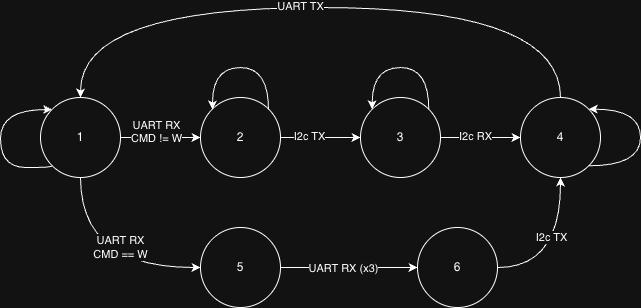

The diagram above was exported from draw.io. Its source (the exported page's mxGraphModel, read from the mxfile embedded in the PNG):
<mxGraphModel dx="814" dy="479" grid="1" gridSize="10" guides="1" tooltips="1" connect="1" arrows="1" fold="1" page="1" pageScale="1" pageWidth="827" pageHeight="1169" math="0" shadow="0">
  <root>
    <mxCell id="0" />
    <mxCell id="1" parent="0" />
    <mxCell id="ihqYDwRwUZ_NL4OwKwOS-3" value="" style="edgeStyle=orthogonalEdgeStyle;rounded=0;orthogonalLoop=1;jettySize=auto;html=1;" edge="1" parent="1" source="ihqYDwRwUZ_NL4OwKwOS-1" target="ihqYDwRwUZ_NL4OwKwOS-2">
      <mxGeometry relative="1" as="geometry" />
    </mxCell>
    <mxCell id="ihqYDwRwUZ_NL4OwKwOS-12" value="UART RX&lt;br&gt;CMD != W&lt;div&gt;&lt;br&gt;&lt;/div&gt;" style="edgeLabel;html=1;align=center;verticalAlign=middle;resizable=0;points=[];" vertex="1" connectable="0" parent="ihqYDwRwUZ_NL4OwKwOS-3">
      <mxGeometry x="-0.1" y="-1" relative="1" as="geometry">
        <mxPoint as="offset" />
      </mxGeometry>
    </mxCell>
    <mxCell id="ihqYDwRwUZ_NL4OwKwOS-18" value="" style="edgeStyle=orthogonalEdgeStyle;rounded=0;orthogonalLoop=1;jettySize=auto;html=1;entryX=0;entryY=0.5;entryDx=0;entryDy=0;exitX=0.5;exitY=1;exitDx=0;exitDy=0;curved=1;" edge="1" parent="1" source="ihqYDwRwUZ_NL4OwKwOS-1" target="ihqYDwRwUZ_NL4OwKwOS-17">
      <mxGeometry relative="1" as="geometry" />
    </mxCell>
    <mxCell id="ihqYDwRwUZ_NL4OwKwOS-19" value="UART RX&lt;div&gt;CMD == W&lt;/div&gt;" style="edgeLabel;html=1;align=center;verticalAlign=middle;resizable=0;points=[];" vertex="1" connectable="0" parent="ihqYDwRwUZ_NL4OwKwOS-18">
      <mxGeometry x="0.3702" y="-2" relative="1" as="geometry">
        <mxPoint x="-14" y="-22" as="offset" />
      </mxGeometry>
    </mxCell>
    <mxCell id="ihqYDwRwUZ_NL4OwKwOS-1" value="1" style="ellipse;whiteSpace=wrap;html=1;aspect=fixed;" vertex="1" parent="1">
      <mxGeometry x="370" y="270" width="80" height="80" as="geometry" />
    </mxCell>
    <mxCell id="ihqYDwRwUZ_NL4OwKwOS-5" value="" style="edgeStyle=orthogonalEdgeStyle;rounded=0;orthogonalLoop=1;jettySize=auto;html=1;" edge="1" parent="1" source="ihqYDwRwUZ_NL4OwKwOS-2" target="ihqYDwRwUZ_NL4OwKwOS-4">
      <mxGeometry relative="1" as="geometry" />
    </mxCell>
    <mxCell id="ihqYDwRwUZ_NL4OwKwOS-13" value="I2c TX" style="edgeLabel;html=1;align=center;verticalAlign=middle;resizable=0;points=[];" vertex="1" connectable="0" parent="ihqYDwRwUZ_NL4OwKwOS-5">
      <mxGeometry x="-0.2786" y="1" relative="1" as="geometry">
        <mxPoint as="offset" />
      </mxGeometry>
    </mxCell>
    <mxCell id="ihqYDwRwUZ_NL4OwKwOS-2" value="2" style="ellipse;whiteSpace=wrap;html=1;aspect=fixed;" vertex="1" parent="1">
      <mxGeometry x="530" y="270" width="80" height="80" as="geometry" />
    </mxCell>
    <mxCell id="ihqYDwRwUZ_NL4OwKwOS-7" value="" style="edgeStyle=orthogonalEdgeStyle;rounded=0;orthogonalLoop=1;jettySize=auto;html=1;" edge="1" parent="1" source="ihqYDwRwUZ_NL4OwKwOS-4" target="ihqYDwRwUZ_NL4OwKwOS-6">
      <mxGeometry relative="1" as="geometry" />
    </mxCell>
    <mxCell id="ihqYDwRwUZ_NL4OwKwOS-14" value="I2c RX" style="edgeLabel;html=1;align=center;verticalAlign=middle;resizable=0;points=[];" vertex="1" connectable="0" parent="ihqYDwRwUZ_NL4OwKwOS-7">
      <mxGeometry x="-0.15" y="1" relative="1" as="geometry">
        <mxPoint as="offset" />
      </mxGeometry>
    </mxCell>
    <mxCell id="ihqYDwRwUZ_NL4OwKwOS-4" value="3" style="ellipse;whiteSpace=wrap;html=1;aspect=fixed;" vertex="1" parent="1">
      <mxGeometry x="690" y="270" width="80" height="80" as="geometry" />
    </mxCell>
    <mxCell id="ihqYDwRwUZ_NL4OwKwOS-11" style="edgeStyle=orthogonalEdgeStyle;rounded=0;orthogonalLoop=1;jettySize=auto;html=1;exitX=0.5;exitY=0;exitDx=0;exitDy=0;curved=1;" edge="1" parent="1" source="ihqYDwRwUZ_NL4OwKwOS-6" target="ihqYDwRwUZ_NL4OwKwOS-1">
      <mxGeometry relative="1" as="geometry">
        <mxPoint x="410" y="270" as="targetPoint" />
        <Array as="points">
          <mxPoint x="890" y="180" />
          <mxPoint x="410" y="180" />
        </Array>
      </mxGeometry>
    </mxCell>
    <mxCell id="ihqYDwRwUZ_NL4OwKwOS-15" value="UART TX" style="edgeLabel;html=1;align=center;verticalAlign=middle;resizable=0;points=[];" vertex="1" connectable="0" parent="ihqYDwRwUZ_NL4OwKwOS-11">
      <mxGeometry x="-0.0484" y="-1" relative="1" as="geometry">
        <mxPoint x="-37" as="offset" />
      </mxGeometry>
    </mxCell>
    <mxCell id="ihqYDwRwUZ_NL4OwKwOS-6" value="4" style="ellipse;whiteSpace=wrap;html=1;aspect=fixed;" vertex="1" parent="1">
      <mxGeometry x="850" y="270" width="80" height="80" as="geometry" />
    </mxCell>
    <mxCell id="ihqYDwRwUZ_NL4OwKwOS-8" style="edgeStyle=orthogonalEdgeStyle;rounded=0;orthogonalLoop=1;jettySize=auto;html=1;exitX=0;exitY=1;exitDx=0;exitDy=0;curved=1;entryX=0;entryY=0;entryDx=0;entryDy=0;" edge="1" parent="1" source="ihqYDwRwUZ_NL4OwKwOS-1" target="ihqYDwRwUZ_NL4OwKwOS-1">
      <mxGeometry relative="1" as="geometry">
        <Array as="points">
          <mxPoint x="382" y="340" />
          <mxPoint x="330" y="340" />
          <mxPoint x="330" y="282" />
          <mxPoint x="382" y="282" />
        </Array>
      </mxGeometry>
    </mxCell>
    <mxCell id="ihqYDwRwUZ_NL4OwKwOS-10" style="edgeStyle=orthogonalEdgeStyle;rounded=0;orthogonalLoop=1;jettySize=auto;html=1;exitX=1;exitY=0;exitDx=0;exitDy=0;entryX=0;entryY=0;entryDx=0;entryDy=0;curved=1;" edge="1" parent="1" source="ihqYDwRwUZ_NL4OwKwOS-4" target="ihqYDwRwUZ_NL4OwKwOS-4">
      <mxGeometry relative="1" as="geometry">
        <Array as="points">
          <mxPoint x="758" y="240" />
          <mxPoint x="702" y="240" />
        </Array>
      </mxGeometry>
    </mxCell>
    <mxCell id="ihqYDwRwUZ_NL4OwKwOS-21" value="" style="edgeStyle=orthogonalEdgeStyle;rounded=0;orthogonalLoop=1;jettySize=auto;html=1;" edge="1" parent="1" source="ihqYDwRwUZ_NL4OwKwOS-17" target="ihqYDwRwUZ_NL4OwKwOS-20">
      <mxGeometry relative="1" as="geometry" />
    </mxCell>
    <mxCell id="ihqYDwRwUZ_NL4OwKwOS-22" value="UART RX (x&lt;span style=&quot;background-color: light-dark(#ffffff, var(--ge-dark-color, #121212)); color: light-dark(rgb(0, 0, 0), rgb(255, 255, 255));&quot;&gt;3)&lt;/span&gt;" style="edgeLabel;html=1;align=center;verticalAlign=middle;resizable=0;points=[];" vertex="1" connectable="0" parent="ihqYDwRwUZ_NL4OwKwOS-21">
      <mxGeometry x="-0.0845" y="-1" relative="1" as="geometry">
        <mxPoint as="offset" />
      </mxGeometry>
    </mxCell>
    <mxCell id="ihqYDwRwUZ_NL4OwKwOS-17" value="5" style="ellipse;whiteSpace=wrap;html=1;aspect=fixed;" vertex="1" parent="1">
      <mxGeometry x="530" y="400" width="80" height="80" as="geometry" />
    </mxCell>
    <mxCell id="ihqYDwRwUZ_NL4OwKwOS-26" style="edgeStyle=orthogonalEdgeStyle;rounded=0;orthogonalLoop=1;jettySize=auto;html=1;entryX=0.5;entryY=1;entryDx=0;entryDy=0;curved=1;" edge="1" parent="1" source="ihqYDwRwUZ_NL4OwKwOS-20" target="ihqYDwRwUZ_NL4OwKwOS-6">
      <mxGeometry relative="1" as="geometry" />
    </mxCell>
    <mxCell id="ihqYDwRwUZ_NL4OwKwOS-27" value="I2c TX" style="edgeLabel;html=1;align=center;verticalAlign=middle;resizable=0;points=[];" vertex="1" connectable="0" parent="ihqYDwRwUZ_NL4OwKwOS-26">
      <mxGeometry x="-0.5498" y="1" relative="1" as="geometry">
        <mxPoint x="19" y="-29" as="offset" />
      </mxGeometry>
    </mxCell>
    <mxCell id="ihqYDwRwUZ_NL4OwKwOS-20" value="6" style="ellipse;whiteSpace=wrap;html=1;" vertex="1" parent="1">
      <mxGeometry x="747" y="400" width="80" height="80" as="geometry" />
    </mxCell>
    <mxCell id="ihqYDwRwUZ_NL4OwKwOS-30" style="edgeStyle=orthogonalEdgeStyle;rounded=0;orthogonalLoop=1;jettySize=auto;html=1;exitX=1;exitY=0;exitDx=0;exitDy=0;entryX=0;entryY=0;entryDx=0;entryDy=0;curved=1;" edge="1" parent="1">
      <mxGeometry relative="1" as="geometry">
        <mxPoint x="597.99" y="282" as="sourcePoint" />
        <mxPoint x="541.99" y="282" as="targetPoint" />
        <Array as="points">
          <mxPoint x="597.99" y="240" />
          <mxPoint x="541.99" y="240" />
        </Array>
      </mxGeometry>
    </mxCell>
    <mxCell id="ihqYDwRwUZ_NL4OwKwOS-31" style="edgeStyle=orthogonalEdgeStyle;rounded=0;orthogonalLoop=1;jettySize=auto;html=1;exitX=1;exitY=1;exitDx=0;exitDy=0;entryX=1;entryY=0;entryDx=0;entryDy=0;curved=1;" edge="1" parent="1" source="ihqYDwRwUZ_NL4OwKwOS-6" target="ihqYDwRwUZ_NL4OwKwOS-6">
      <mxGeometry relative="1" as="geometry">
        <mxPoint x="1066" y="331" as="sourcePoint" />
        <mxPoint x="1010" y="331" as="targetPoint" />
        <Array as="points">
          <mxPoint x="970" y="338" />
          <mxPoint x="970" y="282" />
        </Array>
      </mxGeometry>
    </mxCell>
  </root>
</mxGraphModel>